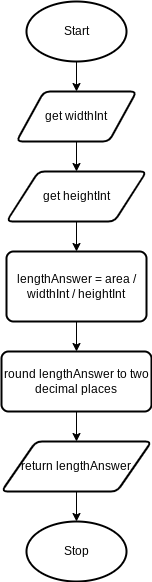

The diagram above was exported from draw.io. Its source (the exported page's mxGraphModel, read from the mxfile embedded in the PNG):
<mxGraphModel dx="246" dy="399" grid="1" gridSize="10" guides="1" tooltips="1" connect="1" arrows="1" fold="1" page="1" pageScale="1" pageWidth="827" pageHeight="1169" math="0" shadow="0">
  <root>
    <mxCell id="0" />
    <mxCell id="1" parent="0" />
    <mxCell id="6" style="edgeStyle=none;html=1;exitX=0.5;exitY=1;exitDx=0;exitDy=0;exitPerimeter=0;entryX=0.5;entryY=0;entryDx=0;entryDy=0;" edge="1" parent="1" source="3" target="4">
      <mxGeometry relative="1" as="geometry" />
    </mxCell>
    <mxCell id="3" value="Start" style="strokeWidth=2;html=1;shape=mxgraph.flowchart.start_1;whiteSpace=wrap;" vertex="1" parent="1">
      <mxGeometry x="70" y="30" width="100" height="60" as="geometry" />
    </mxCell>
    <mxCell id="7" style="edgeStyle=none;html=1;exitX=0.5;exitY=1;exitDx=0;exitDy=0;entryX=0.5;entryY=0;entryDx=0;entryDy=0;" edge="1" parent="1" source="4" target="5">
      <mxGeometry relative="1" as="geometry" />
    </mxCell>
    <mxCell id="4" value="get widthInt" style="shape=parallelogram;html=1;strokeWidth=2;perimeter=parallelogramPerimeter;whiteSpace=wrap;rounded=1;arcSize=12;size=0.23;" vertex="1" parent="1">
      <mxGeometry x="60" y="120" width="120" height="50" as="geometry" />
    </mxCell>
    <mxCell id="9" style="edgeStyle=none;html=1;exitX=0.5;exitY=1;exitDx=0;exitDy=0;entryX=0.5;entryY=0;entryDx=0;entryDy=0;" edge="1" parent="1" source="5" target="8">
      <mxGeometry relative="1" as="geometry" />
    </mxCell>
    <mxCell id="5" value="get heightInt" style="shape=parallelogram;html=1;strokeWidth=2;perimeter=parallelogramPerimeter;whiteSpace=wrap;rounded=1;arcSize=12;size=0.23;" vertex="1" parent="1">
      <mxGeometry x="50" y="200" width="140" height="50" as="geometry" />
    </mxCell>
    <mxCell id="11" style="edgeStyle=none;html=1;exitX=0.5;exitY=1;exitDx=0;exitDy=0;entryX=0.5;entryY=0;entryDx=0;entryDy=0;" edge="1" parent="1" source="8" target="10">
      <mxGeometry relative="1" as="geometry" />
    </mxCell>
    <mxCell id="8" value="lengthAnswer = area / widthInt / heightInt" style="rounded=1;whiteSpace=wrap;html=1;absoluteArcSize=1;arcSize=14;strokeWidth=2;" vertex="1" parent="1">
      <mxGeometry x="50" y="280" width="140" height="70" as="geometry" />
    </mxCell>
    <mxCell id="13" style="edgeStyle=none;html=1;exitX=0.5;exitY=1;exitDx=0;exitDy=0;entryX=0.5;entryY=0;entryDx=0;entryDy=0;" edge="1" parent="1" source="10" target="12">
      <mxGeometry relative="1" as="geometry" />
    </mxCell>
    <mxCell id="10" value="round lengthAnswer to two decimal places" style="rounded=1;whiteSpace=wrap;html=1;absoluteArcSize=1;arcSize=14;strokeWidth=2;" vertex="1" parent="1">
      <mxGeometry x="45" y="380" width="150" height="60" as="geometry" />
    </mxCell>
    <mxCell id="15" style="edgeStyle=none;html=1;exitX=0.5;exitY=1;exitDx=0;exitDy=0;entryX=0.5;entryY=0;entryDx=0;entryDy=0;entryPerimeter=0;" edge="1" parent="1" source="12" target="14">
      <mxGeometry relative="1" as="geometry" />
    </mxCell>
    <mxCell id="12" value="return lengthAnswer" style="shape=parallelogram;html=1;strokeWidth=2;perimeter=parallelogramPerimeter;whiteSpace=wrap;rounded=1;arcSize=12;size=0.23;" vertex="1" parent="1">
      <mxGeometry x="45" y="470" width="150" height="50" as="geometry" />
    </mxCell>
    <mxCell id="14" value="Stop" style="strokeWidth=2;html=1;shape=mxgraph.flowchart.start_1;whiteSpace=wrap;" vertex="1" parent="1">
      <mxGeometry x="70" y="550" width="100" height="60" as="geometry" />
    </mxCell>
  </root>
</mxGraphModel>